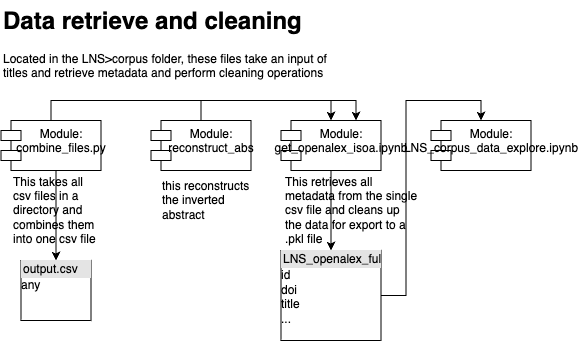

The diagram above was exported from draw.io. Its source (the exported page's mxGraphModel, read from the mxfile embedded in the PNG):
<mxGraphModel dx="781" dy="646" grid="1" gridSize="10" guides="1" tooltips="1" connect="1" arrows="1" fold="1" page="1" pageScale="1" pageWidth="850" pageHeight="1100" math="0" shadow="0">
  <root>
    <mxCell id="0" />
    <mxCell id="1" parent="0" />
    <mxCell id="2" value="" style="group" vertex="1" connectable="0" parent="1">
      <mxGeometry x="67.5" y="480" width="530" height="340" as="geometry" />
    </mxCell>
    <mxCell id="3" style="edgeStyle=orthogonalEdgeStyle;rounded=0;orthogonalLoop=1;jettySize=auto;html=1;exitX=0.5;exitY=0;exitDx=0;exitDy=0;entryX=0.5;entryY=0;entryDx=0;entryDy=0;" edge="1" parent="2" source="4" target="8">
      <mxGeometry relative="1" as="geometry" />
    </mxCell>
    <mxCell id="4" value="Module:&lt;div&gt;reconstruct_abs&lt;/div&gt;" style="shape=module;align=left;spacingLeft=20;align=center;verticalAlign=top;whiteSpace=wrap;html=1;" vertex="1" parent="2">
      <mxGeometry x="150" y="120" width="100" height="50" as="geometry" />
    </mxCell>
    <mxCell id="5" style="edgeStyle=orthogonalEdgeStyle;rounded=0;orthogonalLoop=1;jettySize=auto;html=1;exitX=0.5;exitY=0;exitDx=0;exitDy=0;entryX=0.75;entryY=0;entryDx=0;entryDy=0;" edge="1" parent="2" source="6" target="8">
      <mxGeometry relative="1" as="geometry" />
    </mxCell>
    <mxCell id="6" value="Module:&lt;div&gt;combine_files.py&lt;/div&gt;" style="shape=module;align=left;spacingLeft=20;align=center;verticalAlign=top;whiteSpace=wrap;html=1;" vertex="1" parent="2">
      <mxGeometry y="120" width="100" height="50" as="geometry" />
    </mxCell>
    <mxCell id="7" style="edgeStyle=orthogonalEdgeStyle;rounded=0;orthogonalLoop=1;jettySize=auto;html=1;exitX=0.5;exitY=1;exitDx=0;exitDy=0;" edge="1" parent="2" source="8" target="16">
      <mxGeometry relative="1" as="geometry" />
    </mxCell>
    <mxCell id="8" value="Module:&lt;div&gt;get_openalex_isoa.ipynb&lt;/div&gt;" style="shape=module;align=left;spacingLeft=20;align=center;verticalAlign=top;whiteSpace=wrap;html=1;" vertex="1" parent="2">
      <mxGeometry x="280" y="120" width="100" height="50" as="geometry" />
    </mxCell>
    <mxCell id="9" value="this reconstructs the inverted abstract" style="text;html=1;align=left;verticalAlign=middle;whiteSpace=wrap;rounded=0;" vertex="1" parent="2">
      <mxGeometry x="160" y="180" width="90" height="40" as="geometry" />
    </mxCell>
    <mxCell id="10" style="edgeStyle=orthogonalEdgeStyle;rounded=0;orthogonalLoop=1;jettySize=auto;html=1;exitX=0.5;exitY=0;exitDx=0;exitDy=0;entryX=0.5;entryY=0;entryDx=0;entryDy=0;" edge="1" parent="2" source="11" target="13">
      <mxGeometry relative="1" as="geometry">
        <Array as="points">
          <mxPoint x="55" y="230" />
          <mxPoint x="55" y="230" />
        </Array>
      </mxGeometry>
    </mxCell>
    <mxCell id="11" value="This takes all csv files in a directory and combines them into one csv file" style="text;html=1;align=left;verticalAlign=middle;whiteSpace=wrap;rounded=0;" vertex="1" parent="2">
      <mxGeometry x="10" y="170" width="90" height="80" as="geometry" />
    </mxCell>
    <mxCell id="12" value="This retrieves all metadata from the single csv file and cleans up the data for export to a .pkl file" style="text;html=1;align=left;verticalAlign=middle;whiteSpace=wrap;rounded=0;" vertex="1" parent="2">
      <mxGeometry x="282.5" y="170" width="135" height="80" as="geometry" />
    </mxCell>
    <mxCell id="13" value="&lt;div style=&quot;box-sizing:border-box;width:100%;background:#e4e4e4;padding:2px;&quot;&gt;output.csv&lt;/div&gt;any" style="verticalAlign=top;align=left;overflow=fill;html=1;whiteSpace=wrap;" vertex="1" parent="2">
      <mxGeometry x="20" y="260" width="70" height="60" as="geometry" />
    </mxCell>
    <mxCell id="14" value="Module:&lt;div&gt;LNS_corpus_data_explore.ipynb&lt;/div&gt;" style="shape=module;align=left;spacingLeft=20;align=center;verticalAlign=top;whiteSpace=wrap;html=1;" vertex="1" parent="2">
      <mxGeometry x="430" y="120" width="100" height="50" as="geometry" />
    </mxCell>
    <mxCell id="15" style="edgeStyle=orthogonalEdgeStyle;rounded=0;orthogonalLoop=1;jettySize=auto;html=1;exitX=1;exitY=0.5;exitDx=0;exitDy=0;entryX=0.5;entryY=0;entryDx=0;entryDy=0;" edge="1" parent="2" source="16" target="14">
      <mxGeometry relative="1" as="geometry" />
    </mxCell>
    <mxCell id="16" value="&lt;div style=&quot;box-sizing:border-box;width:100%;background:#e4e4e4;padding:2px;&quot;&gt;LNS_openalex_full_metadata_REV3_cleaned.pkl&lt;/div&gt;id&lt;div&gt;doi&lt;/div&gt;&lt;div&gt;title&lt;/div&gt;&lt;div&gt;...&lt;/div&gt;" style="verticalAlign=top;align=left;overflow=fill;html=1;whiteSpace=wrap;" vertex="1" parent="2">
      <mxGeometry x="280" y="250" width="100" height="90" as="geometry" />
    </mxCell>
    <mxCell id="17" value="&lt;h1 style=&quot;margin-top: 0px;&quot;&gt;Data retrieve and cleaning&lt;/h1&gt;&lt;p&gt;Located in the LNS&amp;gt;corpus folder, these files take an input of titles and retrieve metadata and perform cleaning operations&lt;/p&gt;" style="text;html=1;whiteSpace=wrap;overflow=hidden;rounded=0;" vertex="1" parent="2">
      <mxGeometry width="350" height="120" as="geometry" />
    </mxCell>
  </root>
</mxGraphModel>